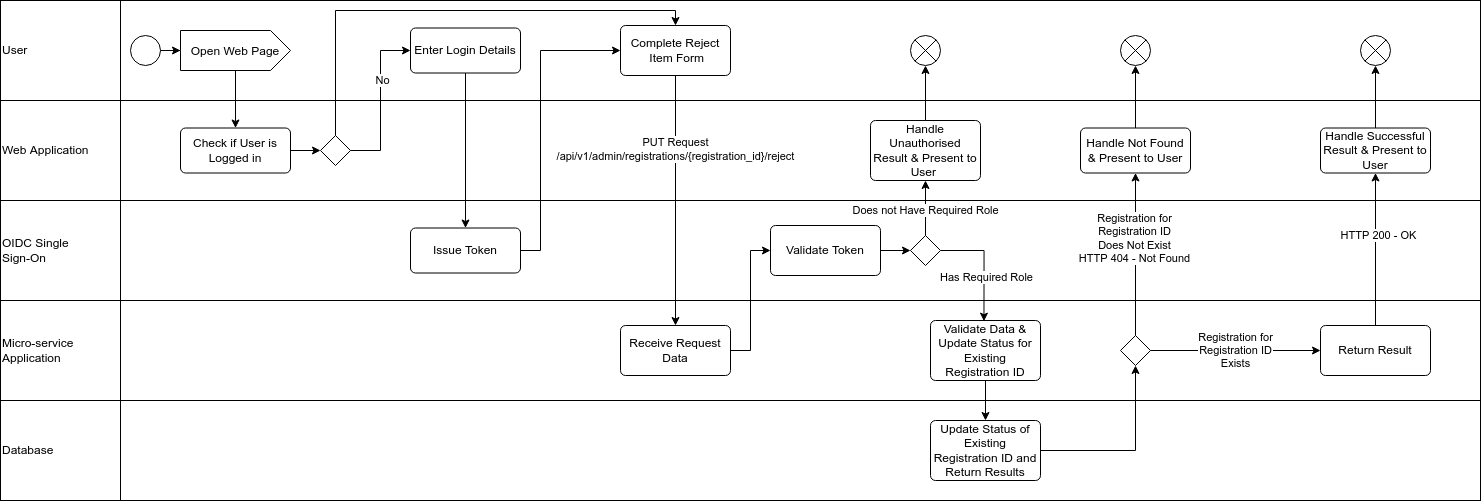

The diagram above was exported from draw.io. Its source (the exported page's mxGraphModel, read from the mxfile embedded in the PNG):
<mxGraphModel dx="2116" dy="1878" grid="1" gridSize="10" guides="1" tooltips="1" connect="1" arrows="1" fold="1" page="1" pageScale="1" pageWidth="827" pageHeight="1169" math="0" shadow="0">
  <root>
    <mxCell id="0" />
    <mxCell id="1" parent="0" />
    <mxCell id="HY5PqzSH00yVDEOd2KsZ-38" value="Web Application" style="rounded=0;whiteSpace=wrap;html=1;fillColor=none;align=left;" parent="1" vertex="1">
      <mxGeometry x="-160" width="1480" height="100" as="geometry" />
    </mxCell>
    <mxCell id="UvaFKVhVkIA8yypCuaz1-2" value="" style="rounded=0;whiteSpace=wrap;html=1;fillColor=none;" parent="1" vertex="1">
      <mxGeometry x="-160" y="-100" width="120" height="500" as="geometry" />
    </mxCell>
    <mxCell id="UvaFKVhVkIA8yypCuaz1-4" value="User" style="rounded=0;whiteSpace=wrap;html=1;fillColor=none;align=left;" parent="1" vertex="1">
      <mxGeometry x="-160" y="-100" width="1480" height="100" as="geometry" />
    </mxCell>
    <mxCell id="UvaFKVhVkIA8yypCuaz1-5" value="OIDC Single&lt;br&gt;Sign-On" style="rounded=0;whiteSpace=wrap;html=1;fillColor=none;align=left;" parent="1" vertex="1">
      <mxGeometry x="-160" y="100" width="1480" height="100" as="geometry" />
    </mxCell>
    <mxCell id="UvaFKVhVkIA8yypCuaz1-6" value="Micro-service&lt;br&gt;Application" style="rounded=0;whiteSpace=wrap;html=1;fillColor=none;align=left;" parent="1" vertex="1">
      <mxGeometry x="-160" y="200" width="1480" height="100" as="geometry" />
    </mxCell>
    <mxCell id="UvaFKVhVkIA8yypCuaz1-7" value="Database" style="rounded=0;whiteSpace=wrap;html=1;fillColor=none;align=left;" parent="1" vertex="1">
      <mxGeometry x="-160" y="300" width="1480" height="100" as="geometry" />
    </mxCell>
    <mxCell id="UvaFKVhVkIA8yypCuaz1-14" style="edgeStyle=orthogonalEdgeStyle;rounded=0;orthogonalLoop=1;jettySize=auto;html=1;" parent="1" source="UvaFKVhVkIA8yypCuaz1-10" target="UvaFKVhVkIA8yypCuaz1-13" edge="1">
      <mxGeometry relative="1" as="geometry" />
    </mxCell>
    <mxCell id="UvaFKVhVkIA8yypCuaz1-10" value="" style="ellipse;fillColor=#ffffff;strokeColor=#000000;" parent="1" vertex="1">
      <mxGeometry x="-30" y="-65" width="30" height="30" as="geometry" />
    </mxCell>
    <mxCell id="SDrD4rnIbIw6qGvppmyy-8" value="" style="edgeStyle=orthogonalEdgeStyle;rounded=0;orthogonalLoop=1;jettySize=auto;html=1;" parent="1" source="UvaFKVhVkIA8yypCuaz1-13" target="SDrD4rnIbIw6qGvppmyy-7" edge="1">
      <mxGeometry relative="1" as="geometry" />
    </mxCell>
    <mxCell id="UvaFKVhVkIA8yypCuaz1-13" value="&lt;font style=&quot;font-size: 12px&quot;&gt;Open Web Page&lt;/font&gt;" style="html=1;shape=mxgraph.infographic.ribbonSimple;notch1=0;notch2=20;align=center;verticalAlign=middle;fontSize=14;fontStyle=0;fillColor=#FFFFFF;whiteSpace=wrap;" parent="1" vertex="1">
      <mxGeometry x="20" y="-70" width="110" height="40" as="geometry" />
    </mxCell>
    <mxCell id="w2PAbuuhNXVPkqWakyTA-2" value="" style="edgeStyle=orthogonalEdgeStyle;rounded=0;orthogonalLoop=1;jettySize=auto;html=1;" parent="1" source="SDrD4rnIbIw6qGvppmyy-7" target="w2PAbuuhNXVPkqWakyTA-1" edge="1">
      <mxGeometry relative="1" as="geometry" />
    </mxCell>
    <mxCell id="SDrD4rnIbIw6qGvppmyy-7" value="Check if User is Logged in" style="html=1;rounded=1;absoluteArcSize=1;arcSize=10;fontSize=12;fillColor=none;whiteSpace=wrap;" parent="1" vertex="1">
      <mxGeometry x="20" y="27.5" width="110" height="45" as="geometry" />
    </mxCell>
    <mxCell id="w2PAbuuhNXVPkqWakyTA-7" style="edgeStyle=orthogonalEdgeStyle;rounded=0;orthogonalLoop=1;jettySize=auto;html=1;entryX=0;entryY=0.5;entryDx=0;entryDy=0;" parent="1" source="w2PAbuuhNXVPkqWakyTA-1" target="w2PAbuuhNXVPkqWakyTA-6" edge="1">
      <mxGeometry relative="1" as="geometry">
        <Array as="points">
          <mxPoint x="220" y="50" />
          <mxPoint x="220" y="-50" />
        </Array>
      </mxGeometry>
    </mxCell>
    <mxCell id="w2PAbuuhNXVPkqWakyTA-8" value="No" style="edgeLabel;html=1;align=center;verticalAlign=middle;resizable=0;points=[];" parent="w2PAbuuhNXVPkqWakyTA-7" vertex="1" connectable="0">
      <mxGeometry x="0.0889" y="-2" relative="1" as="geometry">
        <mxPoint y="-13" as="offset" />
      </mxGeometry>
    </mxCell>
    <mxCell id="HY5PqzSH00yVDEOd2KsZ-16" style="edgeStyle=orthogonalEdgeStyle;rounded=0;orthogonalLoop=1;jettySize=auto;html=1;entryX=0.5;entryY=0;entryDx=0;entryDy=0;" parent="1" source="w2PAbuuhNXVPkqWakyTA-1" target="HY5PqzSH00yVDEOd2KsZ-2" edge="1">
      <mxGeometry relative="1" as="geometry">
        <Array as="points">
          <mxPoint x="175" y="-90" />
          <mxPoint x="515" y="-90" />
        </Array>
      </mxGeometry>
    </mxCell>
    <mxCell id="w2PAbuuhNXVPkqWakyTA-1" value="" style="rhombus;fontSize=12;fillColor=none;" parent="1" vertex="1">
      <mxGeometry x="160" y="35" width="30" height="30" as="geometry" />
    </mxCell>
    <mxCell id="w2PAbuuhNXVPkqWakyTA-10" style="edgeStyle=orthogonalEdgeStyle;rounded=0;orthogonalLoop=1;jettySize=auto;html=1;entryX=0.5;entryY=0;entryDx=0;entryDy=0;" parent="1" source="w2PAbuuhNXVPkqWakyTA-6" target="w2PAbuuhNXVPkqWakyTA-9" edge="1">
      <mxGeometry relative="1" as="geometry" />
    </mxCell>
    <mxCell id="w2PAbuuhNXVPkqWakyTA-6" value="Enter Login Details" style="html=1;rounded=1;absoluteArcSize=1;arcSize=10;fontSize=12;fillColor=none;whiteSpace=wrap;" parent="1" vertex="1">
      <mxGeometry x="250" y="-72.5" width="110" height="45" as="geometry" />
    </mxCell>
    <mxCell id="w2PAbuuhNXVPkqWakyTA-12" style="edgeStyle=orthogonalEdgeStyle;rounded=0;orthogonalLoop=1;jettySize=auto;html=1;entryX=0;entryY=0.5;entryDx=0;entryDy=0;" parent="1" source="w2PAbuuhNXVPkqWakyTA-9" target="HY5PqzSH00yVDEOd2KsZ-2" edge="1">
      <mxGeometry relative="1" as="geometry">
        <mxPoint x="400" y="50" as="targetPoint" />
        <Array as="points">
          <mxPoint x="380" y="150" />
          <mxPoint x="380" y="-50" />
        </Array>
      </mxGeometry>
    </mxCell>
    <mxCell id="w2PAbuuhNXVPkqWakyTA-9" value="Issue Token" style="html=1;rounded=1;absoluteArcSize=1;arcSize=10;fontSize=12;fillColor=none;whiteSpace=wrap;" parent="1" vertex="1">
      <mxGeometry x="250" y="127.5" width="110" height="45" as="geometry" />
    </mxCell>
    <mxCell id="HY5PqzSH00yVDEOd2KsZ-17" style="edgeStyle=orthogonalEdgeStyle;rounded=0;orthogonalLoop=1;jettySize=auto;html=1;entryX=0.5;entryY=0;entryDx=0;entryDy=0;" parent="1" source="HY5PqzSH00yVDEOd2KsZ-2" target="HY5PqzSH00yVDEOd2KsZ-3" edge="1">
      <mxGeometry relative="1" as="geometry" />
    </mxCell>
    <mxCell id="HY5PqzSH00yVDEOd2KsZ-18" value="PUT Request&lt;br&gt;/api/v1/admin/registrations/{registration_id}/reject" style="edgeLabel;html=1;align=center;verticalAlign=middle;resizable=0;points=[];" parent="HY5PqzSH00yVDEOd2KsZ-17" vertex="1" connectable="0">
      <mxGeometry x="-0.408" relative="1" as="geometry">
        <mxPoint as="offset" />
      </mxGeometry>
    </mxCell>
    <mxCell id="HY5PqzSH00yVDEOd2KsZ-2" value="Complete Reject&lt;br&gt;&amp;nbsp;Item Form" style="html=1;rounded=1;absoluteArcSize=1;arcSize=10;fontSize=12;fillColor=none;whiteSpace=wrap;" parent="1" vertex="1">
      <mxGeometry x="460" y="-75" width="110" height="50" as="geometry" />
    </mxCell>
    <mxCell id="HY5PqzSH00yVDEOd2KsZ-19" value="" style="edgeStyle=orthogonalEdgeStyle;rounded=0;orthogonalLoop=1;jettySize=auto;html=1;entryX=0;entryY=0.5;entryDx=0;entryDy=0;" parent="1" source="HY5PqzSH00yVDEOd2KsZ-3" target="HY5PqzSH00yVDEOd2KsZ-29" edge="1">
      <mxGeometry relative="1" as="geometry" />
    </mxCell>
    <mxCell id="HY5PqzSH00yVDEOd2KsZ-3" value="Receive Request Data" style="html=1;rounded=1;absoluteArcSize=1;arcSize=10;fontSize=12;fillColor=none;whiteSpace=wrap;" parent="1" vertex="1">
      <mxGeometry x="460" y="225" width="110" height="50" as="geometry" />
    </mxCell>
    <mxCell id="HY5PqzSH00yVDEOd2KsZ-20" value="" style="edgeStyle=orthogonalEdgeStyle;rounded=0;orthogonalLoop=1;jettySize=auto;html=1;" parent="1" source="HY5PqzSH00yVDEOd2KsZ-4" target="HY5PqzSH00yVDEOd2KsZ-10" edge="1">
      <mxGeometry relative="1" as="geometry" />
    </mxCell>
    <mxCell id="HY5PqzSH00yVDEOd2KsZ-4" value="Validate Data &amp;amp;&lt;br&gt;Update Status for Existing&lt;br&gt;Registration ID" style="html=1;rounded=1;absoluteArcSize=1;arcSize=10;fontSize=12;fillColor=none;whiteSpace=wrap;" parent="1" vertex="1">
      <mxGeometry x="770" y="220" width="110" height="60" as="geometry" />
    </mxCell>
    <mxCell id="HY5PqzSH00yVDEOd2KsZ-22" value="&lt;span style=&quot;color: rgb(0, 0, 0); font-family: helvetica; font-size: 11px; font-style: normal; font-weight: 400; letter-spacing: normal; text-align: center; text-indent: 0px; text-transform: none; word-spacing: 0px; background-color: rgb(255, 255, 255); display: inline; float: none;&quot;&gt;Registration for&lt;/span&gt;&lt;br style=&quot;color: rgb(0, 0, 0); font-family: helvetica; font-size: 11px; font-style: normal; font-weight: 400; letter-spacing: normal; text-align: center; text-indent: 0px; text-transform: none; word-spacing: 0px;&quot;&gt;&lt;span style=&quot;color: rgb(0, 0, 0); font-family: helvetica; font-size: 11px; font-style: normal; font-weight: 400; letter-spacing: normal; text-align: center; text-indent: 0px; text-transform: none; word-spacing: 0px; background-color: rgb(255, 255, 255); display: inline; float: none;&quot;&gt;Registration ID&lt;/span&gt;&lt;br style=&quot;color: rgb(0, 0, 0); font-family: helvetica; font-size: 11px; font-style: normal; font-weight: 400; letter-spacing: normal; text-align: center; text-indent: 0px; text-transform: none; word-spacing: 0px;&quot;&gt;&lt;span style=&quot;color: rgb(0, 0, 0); font-family: helvetica; font-size: 11px; font-style: normal; font-weight: 400; letter-spacing: normal; text-align: center; text-indent: 0px; text-transform: none; word-spacing: 0px; background-color: rgb(255, 255, 255); display: inline; float: none;&quot;&gt;Exists&lt;/span&gt;" style="edgeStyle=orthogonalEdgeStyle;rounded=0;orthogonalLoop=1;jettySize=auto;html=1;entryX=0;entryY=0.5;entryDx=0;entryDy=0;" parent="1" source="HY5PqzSH00yVDEOd2KsZ-7" target="HY5PqzSH00yVDEOd2KsZ-11" edge="1">
      <mxGeometry relative="1" as="geometry" />
    </mxCell>
    <mxCell id="HY5PqzSH00yVDEOd2KsZ-25" style="edgeStyle=orthogonalEdgeStyle;rounded=0;orthogonalLoop=1;jettySize=auto;html=1;entryX=0.5;entryY=1;entryDx=0;entryDy=0;" parent="1" source="HY5PqzSH00yVDEOd2KsZ-7" target="HY5PqzSH00yVDEOd2KsZ-8" edge="1">
      <mxGeometry relative="1" as="geometry" />
    </mxCell>
    <mxCell id="HY5PqzSH00yVDEOd2KsZ-26" value="Registration for&lt;br&gt;Registration ID&lt;br&gt;Does Not Exist&lt;br&gt;HTTP 404 - Not Found" style="edgeLabel;html=1;align=center;verticalAlign=middle;resizable=0;points=[];" parent="HY5PqzSH00yVDEOd2KsZ-25" vertex="1" connectable="0">
      <mxGeometry x="0.1938" y="1" relative="1" as="geometry">
        <mxPoint as="offset" />
      </mxGeometry>
    </mxCell>
    <mxCell id="HY5PqzSH00yVDEOd2KsZ-7" value="" style="rhombus;fontSize=12;fillColor=none;" parent="1" vertex="1">
      <mxGeometry x="960" y="235" width="30" height="30" as="geometry" />
    </mxCell>
    <mxCell id="HY5PqzSH00yVDEOd2KsZ-27" style="edgeStyle=orthogonalEdgeStyle;rounded=0;orthogonalLoop=1;jettySize=auto;html=1;entryX=0.5;entryY=1;entryDx=0;entryDy=0;" parent="1" source="HY5PqzSH00yVDEOd2KsZ-8" target="HY5PqzSH00yVDEOd2KsZ-9" edge="1">
      <mxGeometry relative="1" as="geometry" />
    </mxCell>
    <mxCell id="HY5PqzSH00yVDEOd2KsZ-8" value="Handle Not Found&lt;br&gt;&amp;amp; Present to User" style="html=1;rounded=1;absoluteArcSize=1;arcSize=10;fontSize=12;fillColor=none;whiteSpace=wrap;" parent="1" vertex="1">
      <mxGeometry x="920" y="27.5" width="110" height="45" as="geometry" />
    </mxCell>
    <mxCell id="HY5PqzSH00yVDEOd2KsZ-9" value="" style="shape=sumEllipse;perimeter=ellipsePerimeter;whiteSpace=wrap;html=1;backgroundOutline=1;fontSize=12;fillColor=none;" parent="1" vertex="1">
      <mxGeometry x="960" y="-65" width="30" height="30" as="geometry" />
    </mxCell>
    <mxCell id="HY5PqzSH00yVDEOd2KsZ-21" style="edgeStyle=orthogonalEdgeStyle;rounded=0;orthogonalLoop=1;jettySize=auto;html=1;entryX=0.5;entryY=1;entryDx=0;entryDy=0;" parent="1" source="HY5PqzSH00yVDEOd2KsZ-10" target="HY5PqzSH00yVDEOd2KsZ-7" edge="1">
      <mxGeometry relative="1" as="geometry" />
    </mxCell>
    <mxCell id="HY5PqzSH00yVDEOd2KsZ-10" value="Update Status of Existing&lt;br&gt;Registration ID and Return Results" style="html=1;rounded=1;absoluteArcSize=1;arcSize=10;fontSize=12;fillColor=none;whiteSpace=wrap;" parent="1" vertex="1">
      <mxGeometry x="770" y="320" width="110" height="60" as="geometry" />
    </mxCell>
    <mxCell id="HY5PqzSH00yVDEOd2KsZ-23" style="edgeStyle=orthogonalEdgeStyle;rounded=0;orthogonalLoop=1;jettySize=auto;html=1;entryX=0.5;entryY=1;entryDx=0;entryDy=0;" parent="1" source="HY5PqzSH00yVDEOd2KsZ-11" target="HY5PqzSH00yVDEOd2KsZ-13" edge="1">
      <mxGeometry relative="1" as="geometry" />
    </mxCell>
    <mxCell id="HY5PqzSH00yVDEOd2KsZ-24" value="HTTP 200 - OK" style="edgeLabel;html=1;align=center;verticalAlign=middle;resizable=0;points=[];" parent="HY5PqzSH00yVDEOd2KsZ-23" vertex="1" connectable="0">
      <mxGeometry x="0.1934" y="-3" relative="1" as="geometry">
        <mxPoint as="offset" />
      </mxGeometry>
    </mxCell>
    <mxCell id="HY5PqzSH00yVDEOd2KsZ-11" value="Return Result" style="html=1;rounded=1;absoluteArcSize=1;arcSize=10;fontSize=12;fillColor=none;whiteSpace=wrap;" parent="1" vertex="1">
      <mxGeometry x="1160" y="225" width="110" height="50" as="geometry" />
    </mxCell>
    <mxCell id="HY5PqzSH00yVDEOd2KsZ-28" style="edgeStyle=orthogonalEdgeStyle;rounded=0;orthogonalLoop=1;jettySize=auto;html=1;entryX=0.5;entryY=1;entryDx=0;entryDy=0;" parent="1" source="HY5PqzSH00yVDEOd2KsZ-13" target="HY5PqzSH00yVDEOd2KsZ-14" edge="1">
      <mxGeometry relative="1" as="geometry" />
    </mxCell>
    <mxCell id="HY5PqzSH00yVDEOd2KsZ-13" value="Handle Successful&lt;br&gt;Result &amp;amp; Present to User" style="html=1;rounded=1;absoluteArcSize=1;arcSize=10;fontSize=12;fillColor=none;whiteSpace=wrap;" parent="1" vertex="1">
      <mxGeometry x="1160" y="27.5" width="110" height="45" as="geometry" />
    </mxCell>
    <mxCell id="HY5PqzSH00yVDEOd2KsZ-14" value="" style="shape=sumEllipse;perimeter=ellipsePerimeter;whiteSpace=wrap;html=1;backgroundOutline=1;fontSize=12;fillColor=none;" parent="1" vertex="1">
      <mxGeometry x="1200" y="-65" width="30" height="30" as="geometry" />
    </mxCell>
    <mxCell id="HY5PqzSH00yVDEOd2KsZ-37" value="" style="edgeStyle=orthogonalEdgeStyle;rounded=0;orthogonalLoop=1;jettySize=auto;html=1;" parent="1" source="HY5PqzSH00yVDEOd2KsZ-29" target="HY5PqzSH00yVDEOd2KsZ-33" edge="1">
      <mxGeometry relative="1" as="geometry" />
    </mxCell>
    <mxCell id="HY5PqzSH00yVDEOd2KsZ-29" value="Validate Token" style="html=1;rounded=1;absoluteArcSize=1;arcSize=10;fontSize=12;fillColor=none;whiteSpace=wrap;" parent="1" vertex="1">
      <mxGeometry x="610" y="125" width="110" height="50" as="geometry" />
    </mxCell>
    <mxCell id="HY5PqzSH00yVDEOd2KsZ-30" style="edgeStyle=orthogonalEdgeStyle;rounded=0;orthogonalLoop=1;jettySize=auto;html=1;entryX=0.486;entryY=0.011;entryDx=0;entryDy=0;entryPerimeter=0;" parent="1" source="HY5PqzSH00yVDEOd2KsZ-33" target="HY5PqzSH00yVDEOd2KsZ-4" edge="1">
      <mxGeometry relative="1" as="geometry">
        <mxPoint x="830" y="230" as="targetPoint" />
        <Array as="points">
          <mxPoint x="824" y="150" />
        </Array>
      </mxGeometry>
    </mxCell>
    <mxCell id="HY5PqzSH00yVDEOd2KsZ-31" value="Has Required Role" style="edgeLabel;html=1;align=center;verticalAlign=middle;resizable=0;points=[];" parent="HY5PqzSH00yVDEOd2KsZ-30" vertex="1" connectable="0">
      <mxGeometry x="0.4357" relative="1" as="geometry">
        <mxPoint x="2" y="-12" as="offset" />
      </mxGeometry>
    </mxCell>
    <mxCell id="HY5PqzSH00yVDEOd2KsZ-32" value="Does not Have Required Role" style="edgeStyle=orthogonalEdgeStyle;rounded=0;orthogonalLoop=1;jettySize=auto;html=1;entryX=0.5;entryY=1;entryDx=0;entryDy=0;" parent="1" source="HY5PqzSH00yVDEOd2KsZ-33" target="HY5PqzSH00yVDEOd2KsZ-35" edge="1">
      <mxGeometry x="-0.0909" relative="1" as="geometry">
        <mxPoint as="offset" />
      </mxGeometry>
    </mxCell>
    <mxCell id="HY5PqzSH00yVDEOd2KsZ-33" value="" style="rhombus;fontSize=12;fillColor=none;" parent="1" vertex="1">
      <mxGeometry x="750" y="135" width="30" height="30" as="geometry" />
    </mxCell>
    <mxCell id="HY5PqzSH00yVDEOd2KsZ-34" style="edgeStyle=orthogonalEdgeStyle;rounded=0;orthogonalLoop=1;jettySize=auto;html=1;" parent="1" source="HY5PqzSH00yVDEOd2KsZ-35" target="HY5PqzSH00yVDEOd2KsZ-36" edge="1">
      <mxGeometry relative="1" as="geometry" />
    </mxCell>
    <mxCell id="HY5PqzSH00yVDEOd2KsZ-35" value="Handle Unauthorised Result &amp;amp; Present to User&amp;nbsp;" style="html=1;rounded=1;absoluteArcSize=1;arcSize=10;fontSize=12;fillColor=none;whiteSpace=wrap;" parent="1" vertex="1">
      <mxGeometry x="710" y="20" width="110" height="60" as="geometry" />
    </mxCell>
    <mxCell id="HY5PqzSH00yVDEOd2KsZ-36" value="" style="shape=sumEllipse;perimeter=ellipsePerimeter;whiteSpace=wrap;html=1;backgroundOutline=1;fontSize=12;fillColor=none;" parent="1" vertex="1">
      <mxGeometry x="750" y="-65" width="30" height="30" as="geometry" />
    </mxCell>
  </root>
</mxGraphModel>